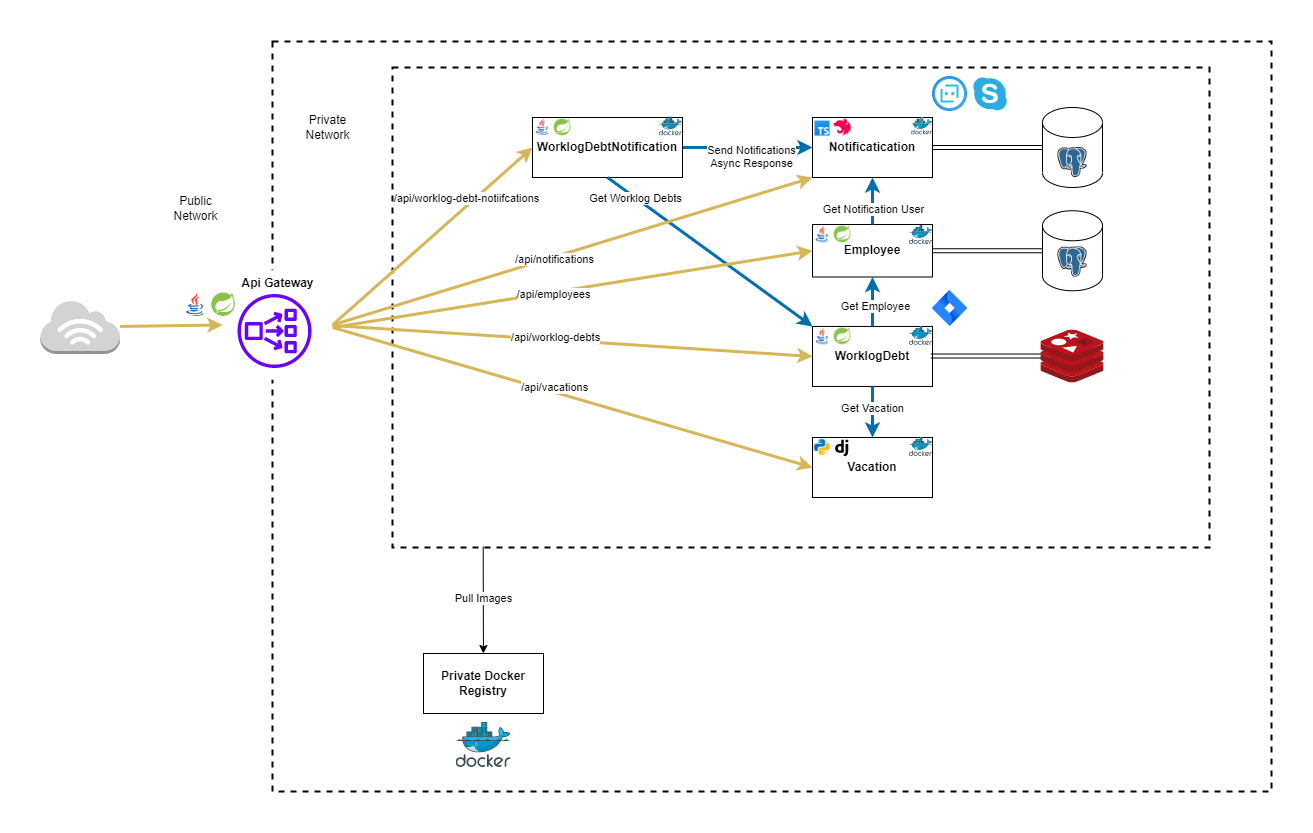

The diagram above was exported from draw.io. Its source (the exported page's mxGraphModel, read from the mxfile embedded in the PNG):
<mxGraphModel dx="3404" dy="915" grid="1" gridSize="10" guides="1" tooltips="1" connect="1" arrows="1" fold="1" page="1" pageScale="1" pageWidth="1654" pageHeight="1169" math="0" shadow="0">
  <root>
    <mxCell id="0" />
    <mxCell id="1" parent="0" />
    <mxCell id="z0x8acqBzdwWFALFTKWF-64" value="" style="rounded=0;whiteSpace=wrap;html=1;fontStyle=1;fillColor=none;strokeWidth=2;dashed=1;" vertex="1" parent="1">
      <mxGeometry x="-260" y="14" width="999" height="750" as="geometry" />
    </mxCell>
    <mxCell id="z0x8acqBzdwWFALFTKWF-65" value="" style="rounded=0;whiteSpace=wrap;html=1;fontStyle=1;fillColor=none;strokeWidth=2;dashed=1;" vertex="1" parent="1">
      <mxGeometry x="-140" y="40" width="817" height="480" as="geometry" />
    </mxCell>
    <mxCell id="z0x8acqBzdwWFALFTKWF-66" style="edgeStyle=none;shape=link;html=1;entryX=0;entryY=0.5;entryDx=0;entryDy=0;entryPerimeter=0;startArrow=none;startFill=0;endArrow=none;endFill=0;strokeWidth=1;" edge="1" parent="1" source="z0x8acqBzdwWFALFTKWF-113" target="z0x8acqBzdwWFALFTKWF-79">
      <mxGeometry relative="1" as="geometry">
        <mxPoint x="488" y="389" as="sourcePoint" />
      </mxGeometry>
    </mxCell>
    <mxCell id="z0x8acqBzdwWFALFTKWF-71" style="edgeStyle=none;html=1;exitX=1;exitY=0.5;exitDx=0;exitDy=0;entryX=0;entryY=0.5;entryDx=0;entryDy=0;entryPerimeter=0;startArrow=none;startFill=0;endArrow=none;endFill=0;strokeWidth=1;shape=link;" edge="1" parent="1" source="z0x8acqBzdwWFALFTKWF-139" target="z0x8acqBzdwWFALFTKWF-77">
      <mxGeometry relative="1" as="geometry" />
    </mxCell>
    <mxCell id="z0x8acqBzdwWFALFTKWF-72" value="&lt;b&gt;Vacation&lt;/b&gt;" style="rounded=0;whiteSpace=wrap;html=1;" vertex="1" parent="1">
      <mxGeometry x="280" y="410" width="120" height="60" as="geometry" />
    </mxCell>
    <mxCell id="z0x8acqBzdwWFALFTKWF-73" style="edgeStyle=none;html=1;exitX=1;exitY=0.5;exitDx=0;exitDy=0;entryX=0;entryY=0.5;entryDx=0;entryDy=0;fillColor=#1ba1e2;strokeColor=#006EAF;strokeWidth=3;" edge="1" parent="1" source="z0x8acqBzdwWFALFTKWF-76" target="z0x8acqBzdwWFALFTKWF-113">
      <mxGeometry relative="1" as="geometry">
        <mxPoint x="311" y="297.5" as="targetPoint" />
      </mxGeometry>
    </mxCell>
    <mxCell id="z0x8acqBzdwWFALFTKWF-74" value="&lt;br&gt;Send Notifications&lt;br&gt;Async Response" style="edgeLabel;html=1;align=center;verticalAlign=middle;resizable=0;points=[];" vertex="1" connectable="0" parent="z0x8acqBzdwWFALFTKWF-73">
      <mxGeometry x="0.052" y="-2" relative="1" as="geometry">
        <mxPoint as="offset" />
      </mxGeometry>
    </mxCell>
    <mxCell id="z0x8acqBzdwWFALFTKWF-76" value="&lt;font size=&quot;1&quot; style=&quot;&quot;&gt;&lt;b style=&quot;font-size: 12px;&quot;&gt;WorklogDebtNotification&lt;/b&gt;&lt;/font&gt;" style="rounded=0;whiteSpace=wrap;html=1;" vertex="1" parent="1">
      <mxGeometry y="90" width="150" height="60" as="geometry" />
    </mxCell>
    <mxCell id="z0x8acqBzdwWFALFTKWF-77" value="" style="shape=cylinder3;whiteSpace=wrap;html=1;boundedLbl=1;backgroundOutline=1;size=15;" vertex="1" parent="1">
      <mxGeometry x="510.01" y="183.25" width="60" height="80" as="geometry" />
    </mxCell>
    <mxCell id="z0x8acqBzdwWFALFTKWF-79" value="" style="shape=cylinder3;whiteSpace=wrap;html=1;boundedLbl=1;backgroundOutline=1;size=15;" vertex="1" parent="1">
      <mxGeometry x="510" y="80" width="60" height="80" as="geometry" />
    </mxCell>
    <mxCell id="z0x8acqBzdwWFALFTKWF-80" style="edgeStyle=none;html=1;exitX=1;exitY=0.5;exitDx=0;exitDy=0;entryX=0;entryY=0.5;entryDx=0;entryDy=0;startArrow=none;startFill=0;endArrow=classic;endFill=1;strokeWidth=3;fillColor=#fff2cc;strokeColor=#d6b656;" edge="1" parent="1" source="z0x8acqBzdwWFALFTKWF-99" target="z0x8acqBzdwWFALFTKWF-76">
      <mxGeometry relative="1" as="geometry">
        <mxPoint x="-190" y="290" as="sourcePoint" />
      </mxGeometry>
    </mxCell>
    <mxCell id="z0x8acqBzdwWFALFTKWF-81" value="/api/worklog-debt-notiifcations" style="edgeLabel;html=1;align=center;verticalAlign=middle;resizable=0;points=[];" vertex="1" connectable="0" parent="z0x8acqBzdwWFALFTKWF-80">
      <mxGeometry x="-0.0223" y="4" relative="1" as="geometry">
        <mxPoint x="39" y="-38" as="offset" />
      </mxGeometry>
    </mxCell>
    <mxCell id="z0x8acqBzdwWFALFTKWF-82" style="edgeStyle=none;html=1;exitX=1.003;exitY=0.523;exitDx=0;exitDy=0;entryX=0;entryY=0.5;entryDx=0;entryDy=0;startArrow=none;startFill=0;endArrow=classic;endFill=1;strokeWidth=3;fillColor=#fff2cc;strokeColor=#d6b656;exitPerimeter=0;" edge="1" parent="1" source="z0x8acqBzdwWFALFTKWF-99" target="z0x8acqBzdwWFALFTKWF-72">
      <mxGeometry relative="1" as="geometry">
        <mxPoint x="-190" y="290" as="sourcePoint" />
      </mxGeometry>
    </mxCell>
    <mxCell id="z0x8acqBzdwWFALFTKWF-83" value="/api/vacations" style="edgeLabel;html=1;align=center;verticalAlign=middle;resizable=0;points=[];" vertex="1" connectable="0" parent="z0x8acqBzdwWFALFTKWF-82">
      <mxGeometry x="-0.073" y="-1" relative="1" as="geometry">
        <mxPoint x="-1" y="-7" as="offset" />
      </mxGeometry>
    </mxCell>
    <mxCell id="z0x8acqBzdwWFALFTKWF-93" value="" style="shape=image;verticalLabelPosition=bottom;labelBackgroundColor=#ffffff;verticalAlign=top;aspect=fixed;imageAspect=0;image=https://upload.wikimedia.org/wikipedia/commons/thumb/2/29/Postgresql_elephant.svg/1200px-Postgresql_elephant.svg.png;" vertex="1" parent="1">
      <mxGeometry x="525.47" y="120" width="29.07" height="30" as="geometry" />
    </mxCell>
    <mxCell id="z0x8acqBzdwWFALFTKWF-94" value="" style="shape=image;verticalLabelPosition=bottom;labelBackgroundColor=#ffffff;verticalAlign=top;aspect=fixed;imageAspect=0;image=https://upload.wikimedia.org/wikipedia/commons/thumb/2/29/Postgresql_elephant.svg/1200px-Postgresql_elephant.svg.png;" vertex="1" parent="1">
      <mxGeometry x="525.47" y="219.5" width="29.07" height="30" as="geometry" />
    </mxCell>
    <mxCell id="z0x8acqBzdwWFALFTKWF-97" style="edgeStyle=none;html=1;entryX=0;entryY=0.5;entryDx=0;entryDy=0;startArrow=none;startFill=0;endArrow=classic;endFill=1;strokeWidth=3;fillColor=#fff2cc;strokeColor=#d6b656;" edge="1" parent="1" source="z0x8acqBzdwWFALFTKWF-98" target="z0x8acqBzdwWFALFTKWF-99">
      <mxGeometry relative="1" as="geometry">
        <mxPoint x="-310" y="290" as="targetPoint" />
      </mxGeometry>
    </mxCell>
    <mxCell id="z0x8acqBzdwWFALFTKWF-98" value="" style="outlineConnect=0;dashed=0;verticalLabelPosition=bottom;verticalAlign=top;align=center;html=1;shape=mxgraph.aws3.internet_3;fillColor=#D2D3D3;gradientColor=none;strokeColor=#B266FF;strokeWidth=2;" vertex="1" parent="1">
      <mxGeometry x="-492" y="272.5" width="79.5" height="54" as="geometry" />
    </mxCell>
    <mxCell id="z0x8acqBzdwWFALFTKWF-99" value="" style="ellipse;whiteSpace=wrap;html=1;aspect=fixed;strokeWidth=0;strokeColor=none;" vertex="1" parent="1">
      <mxGeometry x="-310" y="242.5" width="110" height="110" as="geometry" />
    </mxCell>
    <mxCell id="z0x8acqBzdwWFALFTKWF-100" value="" style="outlineConnect=0;dashed=0;verticalLabelPosition=bottom;verticalAlign=top;align=center;html=1;fontSize=12;fontStyle=0;aspect=fixed;pointerEvents=1;shape=mxgraph.aws4.network_load_balancer;fillColor=#6a00ff;strokeColor=#3700CC;fontColor=#ffffff;" vertex="1" parent="1">
      <mxGeometry x="-295" y="266.5" width="74" height="74" as="geometry" />
    </mxCell>
    <mxCell id="z0x8acqBzdwWFALFTKWF-101" value="Public &lt;br&gt;Network" style="text;html=1;align=center;verticalAlign=middle;resizable=0;points=[];autosize=1;strokeColor=none;" vertex="1" parent="1">
      <mxGeometry x="-364" y="165" width="54" height="32" as="geometry" />
    </mxCell>
    <mxCell id="z0x8acqBzdwWFALFTKWF-102" value="Private&lt;br&gt;Network" style="text;html=1;align=center;verticalAlign=middle;resizable=0;points=[];autosize=1;strokeColor=none;" vertex="1" parent="1">
      <mxGeometry x="-232" y="84" width="54" height="32" as="geometry" />
    </mxCell>
    <mxCell id="z0x8acqBzdwWFALFTKWF-104" value="" style="aspect=fixed;html=1;points=[];align=center;image;fontSize=12;image=img/lib/mscae/Docker.svg;strokeColor=#000000;strokeWidth=0;fillColor=none;" vertex="1" parent="1">
      <mxGeometry x="376.88" y="410" width="23.12" height="18.96" as="geometry" />
    </mxCell>
    <mxCell id="z0x8acqBzdwWFALFTKWF-106" style="edgeStyle=none;html=1;entryX=0.111;entryY=0.998;entryDx=0;entryDy=0;entryPerimeter=0;startArrow=classic;startFill=1;endArrow=none;endFill=0;strokeWidth=1;" edge="1" parent="1" source="z0x8acqBzdwWFALFTKWF-108" target="z0x8acqBzdwWFALFTKWF-65">
      <mxGeometry relative="1" as="geometry" />
    </mxCell>
    <mxCell id="z0x8acqBzdwWFALFTKWF-107" value="Pull Images" style="edgeLabel;html=1;align=center;verticalAlign=middle;resizable=0;points=[];" vertex="1" connectable="0" parent="z0x8acqBzdwWFALFTKWF-106">
      <mxGeometry x="0.2059" relative="1" as="geometry">
        <mxPoint x="-1" y="9" as="offset" />
      </mxGeometry>
    </mxCell>
    <mxCell id="z0x8acqBzdwWFALFTKWF-108" value="&lt;b&gt;Private Docker Registry&lt;/b&gt;" style="rounded=0;whiteSpace=wrap;html=1;" vertex="1" parent="1">
      <mxGeometry x="-109" y="626" width="120" height="60" as="geometry" />
    </mxCell>
    <mxCell id="z0x8acqBzdwWFALFTKWF-109" value="" style="aspect=fixed;html=1;points=[];align=center;image;fontSize=12;image=img/lib/mscae/Docker.svg;strokeColor=#000000;strokeWidth=0;fillColor=none;" vertex="1" parent="1">
      <mxGeometry x="-76.43" y="695" width="54.85" height="44.98" as="geometry" />
    </mxCell>
    <mxCell id="z0x8acqBzdwWFALFTKWF-113" value="&lt;b&gt;Notificatication&lt;/b&gt;" style="rounded=0;whiteSpace=wrap;html=1;" vertex="1" parent="1">
      <mxGeometry x="280" y="89.99999999999999" width="120" height="60" as="geometry" />
    </mxCell>
    <mxCell id="z0x8acqBzdwWFALFTKWF-114" value="" style="aspect=fixed;html=1;points=[];align=center;image;fontSize=12;image=img/lib/mscae/Docker.svg;strokeColor=#000000;strokeWidth=0;fillColor=none;" vertex="1" parent="1">
      <mxGeometry x="378.65999999999997" y="89.99999999999999" width="21.34" height="17.5" as="geometry" />
    </mxCell>
    <mxCell id="z0x8acqBzdwWFALFTKWF-120" value="&lt;b&gt;Api Gateway&lt;/b&gt;" style="text;html=1;align=center;verticalAlign=middle;resizable=0;points=[];autosize=1;strokeColor=none;" vertex="1" parent="1">
      <mxGeometry x="-305.5" y="240.5" width="100" height="30" as="geometry" />
    </mxCell>
    <mxCell id="z0x8acqBzdwWFALFTKWF-124" value="" style="image;aspect=fixed;html=1;points=[];align=center;fontSize=12;image=img/lib/azure2/ai_machine_learning/Bot_Services.svg;" vertex="1" parent="1">
      <mxGeometry x="400.00000000000006" y="49" width="35" height="35" as="geometry" />
    </mxCell>
    <mxCell id="z0x8acqBzdwWFALFTKWF-126" value="&lt;font style=&quot;font-size: 12px;&quot;&gt;&lt;b&gt;WorklogDebt&lt;/b&gt;&lt;/font&gt;" style="rounded=0;whiteSpace=wrap;html=1;" vertex="1" parent="1">
      <mxGeometry x="280" y="298.96" width="120" height="60" as="geometry" />
    </mxCell>
    <mxCell id="z0x8acqBzdwWFALFTKWF-127" value="" style="aspect=fixed;html=1;points=[];align=center;image;fontSize=12;image=img/lib/mscae/Docker.svg;strokeColor=#000000;strokeWidth=0;fillColor=none;" vertex="1" parent="1">
      <mxGeometry x="376.88" y="298.96" width="23.12" height="18.96" as="geometry" />
    </mxCell>
    <mxCell id="z0x8acqBzdwWFALFTKWF-135" style="edgeStyle=none;html=1;entryX=0;entryY=0.5;entryDx=0;entryDy=0;startArrow=none;startFill=0;endArrow=classic;endFill=1;strokeWidth=3;fillColor=#fff2cc;strokeColor=#d6b656;" edge="1" parent="1" target="z0x8acqBzdwWFALFTKWF-126">
      <mxGeometry relative="1" as="geometry">
        <mxPoint x="-200" y="298" as="sourcePoint" />
        <mxPoint x="132" y="440" as="targetPoint" />
      </mxGeometry>
    </mxCell>
    <mxCell id="z0x8acqBzdwWFALFTKWF-136" value="/api/worklog-debts" style="edgeLabel;html=1;align=center;verticalAlign=middle;resizable=0;points=[];" vertex="1" connectable="0" parent="z0x8acqBzdwWFALFTKWF-135">
      <mxGeometry x="-0.073" y="-1" relative="1" as="geometry">
        <mxPoint x="-1" y="-4" as="offset" />
      </mxGeometry>
    </mxCell>
    <mxCell id="z0x8acqBzdwWFALFTKWF-139" value="&lt;font style=&quot;font-size: 12px;&quot;&gt;&lt;b&gt;Employee&lt;/b&gt;&lt;/font&gt;" style="rounded=0;whiteSpace=wrap;html=1;" vertex="1" parent="1">
      <mxGeometry x="280" y="197" width="120" height="52.5" as="geometry" />
    </mxCell>
    <mxCell id="z0x8acqBzdwWFALFTKWF-140" value="" style="aspect=fixed;html=1;points=[];align=center;image;fontSize=12;image=img/lib/mscae/Docker.svg;strokeColor=#000000;strokeWidth=0;fillColor=none;" vertex="1" parent="1">
      <mxGeometry x="376.88" y="198.04" width="23.12" height="18.96" as="geometry" />
    </mxCell>
    <mxCell id="z0x8acqBzdwWFALFTKWF-143" style="edgeStyle=none;html=1;fillColor=#1ba1e2;strokeColor=#006EAF;strokeWidth=3;entryX=0.5;entryY=1;entryDx=0;entryDy=0;exitX=0.5;exitY=0;exitDx=0;exitDy=0;" edge="1" parent="1" source="z0x8acqBzdwWFALFTKWF-126" target="z0x8acqBzdwWFALFTKWF-139">
      <mxGeometry relative="1" as="geometry">
        <mxPoint x="160" y="240" as="targetPoint" />
        <mxPoint x="120" y="327" as="sourcePoint" />
      </mxGeometry>
    </mxCell>
    <mxCell id="z0x8acqBzdwWFALFTKWF-144" value="Get Employee" style="edgeLabel;html=1;align=center;verticalAlign=middle;resizable=0;points=[];" vertex="1" connectable="0" parent="z0x8acqBzdwWFALFTKWF-143">
      <mxGeometry x="0.052" y="-2" relative="1" as="geometry">
        <mxPoint y="6" as="offset" />
      </mxGeometry>
    </mxCell>
    <mxCell id="z0x8acqBzdwWFALFTKWF-145" style="edgeStyle=none;html=1;exitX=0.5;exitY=1;exitDx=0;exitDy=0;fillColor=#1ba1e2;strokeColor=#006EAF;strokeWidth=3;entryX=0.5;entryY=0;entryDx=0;entryDy=0;" edge="1" parent="1" source="z0x8acqBzdwWFALFTKWF-126" target="z0x8acqBzdwWFALFTKWF-72">
      <mxGeometry relative="1" as="geometry">
        <mxPoint x="200" y="402" as="targetPoint" />
        <mxPoint x="200" y="320" as="sourcePoint" />
      </mxGeometry>
    </mxCell>
    <mxCell id="z0x8acqBzdwWFALFTKWF-146" value="Get Vacation" style="edgeLabel;html=1;align=center;verticalAlign=middle;resizable=0;points=[];" vertex="1" connectable="0" parent="z0x8acqBzdwWFALFTKWF-145">
      <mxGeometry x="0.052" y="-2" relative="1" as="geometry">
        <mxPoint x="1" y="-5" as="offset" />
      </mxGeometry>
    </mxCell>
    <mxCell id="z0x8acqBzdwWFALFTKWF-147" style="edgeStyle=none;html=1;exitX=0.5;exitY=1;exitDx=0;exitDy=0;fillColor=#1ba1e2;strokeColor=#006EAF;strokeWidth=3;entryX=0;entryY=0;entryDx=0;entryDy=0;" edge="1" parent="1" source="z0x8acqBzdwWFALFTKWF-76" target="z0x8acqBzdwWFALFTKWF-126">
      <mxGeometry relative="1" as="geometry">
        <mxPoint x="210" y="327" as="targetPoint" />
        <mxPoint x="250" y="180" as="sourcePoint" />
      </mxGeometry>
    </mxCell>
    <mxCell id="z0x8acqBzdwWFALFTKWF-148" value="Get Worklog Debts" style="edgeLabel;html=1;align=center;verticalAlign=middle;resizable=0;points=[];" vertex="1" connectable="0" parent="z0x8acqBzdwWFALFTKWF-147">
      <mxGeometry x="0.052" y="-2" relative="1" as="geometry">
        <mxPoint x="-80" y="-60" as="offset" />
      </mxGeometry>
    </mxCell>
    <mxCell id="z0x8acqBzdwWFALFTKWF-150" value="" style="aspect=fixed;html=1;points=[];align=center;image;fontSize=12;image=img/lib/mscae/Docker.svg;strokeColor=#000000;strokeWidth=0;fillColor=none;" vertex="1" parent="1">
      <mxGeometry x="126.88" y="89.47999999999999" width="23.12" height="18.96" as="geometry" />
    </mxCell>
    <mxCell id="z0x8acqBzdwWFALFTKWF-152" style="edgeStyle=none;html=1;entryX=0;entryY=0.5;entryDx=0;entryDy=0;startArrow=none;startFill=0;endArrow=classic;endFill=1;strokeWidth=3;fillColor=#fff2cc;strokeColor=#d6b656;" edge="1" parent="1" target="z0x8acqBzdwWFALFTKWF-139">
      <mxGeometry relative="1" as="geometry">
        <mxPoint x="-200" y="300" as="sourcePoint" />
        <mxPoint x="58" y="472" as="targetPoint" />
      </mxGeometry>
    </mxCell>
    <mxCell id="z0x8acqBzdwWFALFTKWF-153" value="/api/employees" style="edgeLabel;html=1;align=center;verticalAlign=middle;resizable=0;points=[];" vertex="1" connectable="0" parent="z0x8acqBzdwWFALFTKWF-152">
      <mxGeometry x="-0.073" y="-1" relative="1" as="geometry">
        <mxPoint x="-2" y="1" as="offset" />
      </mxGeometry>
    </mxCell>
    <mxCell id="z0x8acqBzdwWFALFTKWF-154" style="edgeStyle=none;html=1;exitX=0.5;exitY=0;exitDx=0;exitDy=0;fillColor=#1ba1e2;strokeColor=#006EAF;strokeWidth=3;entryX=0.5;entryY=1;entryDx=0;entryDy=0;" edge="1" parent="1" source="z0x8acqBzdwWFALFTKWF-139" target="z0x8acqBzdwWFALFTKWF-113">
      <mxGeometry relative="1" as="geometry">
        <mxPoint x="190" y="337" as="targetPoint" />
        <mxPoint x="190" y="170" as="sourcePoint" />
      </mxGeometry>
    </mxCell>
    <mxCell id="z0x8acqBzdwWFALFTKWF-155" value="Get Notification User" style="edgeLabel;html=1;align=center;verticalAlign=middle;resizable=0;points=[];" vertex="1" connectable="0" parent="z0x8acqBzdwWFALFTKWF-154">
      <mxGeometry x="0.052" y="-2" relative="1" as="geometry">
        <mxPoint x="-2" y="9" as="offset" />
      </mxGeometry>
    </mxCell>
    <mxCell id="z0x8acqBzdwWFALFTKWF-157" value="" style="image;image=img/lib/atlassian/Jira_Software_Logo.svg;html=1;" vertex="1" parent="1">
      <mxGeometry x="400" y="262.96" width="35" height="36" as="geometry" />
    </mxCell>
    <mxCell id="z0x8acqBzdwWFALFTKWF-158" value="" style="dashed=0;outlineConnect=0;html=1;align=center;labelPosition=center;verticalLabelPosition=bottom;verticalAlign=top;shape=mxgraph.weblogos.skype;fillColor=#2AACE2;strokeColor=none" vertex="1" parent="1">
      <mxGeometry x="440" y="48.99999999999997" width="35" height="35" as="geometry" />
    </mxCell>
    <mxCell id="z0x8acqBzdwWFALFTKWF-163" value="" style="shape=image;verticalLabelPosition=bottom;verticalAlign=top;imageAspect=0;aspect=fixed;image=data:image/png,(base64 omitted: 1648 chars)" vertex="1" parent="1">
      <mxGeometry x="280" y="91.03999999999999" width="20" height="20" as="geometry" />
    </mxCell>
    <mxCell id="z0x8acqBzdwWFALFTKWF-164" value="" style="shape=image;verticalLabelPosition=bottom;verticalAlign=top;imageAspect=0;aspect=fixed;image=data:image/png,(base64 omitted: 1472 chars)" vertex="1" parent="1">
      <mxGeometry x="300" y="90" width="20" height="20" as="geometry" />
    </mxCell>
    <mxCell id="z0x8acqBzdwWFALFTKWF-165" value="" style="shape=image;verticalLabelPosition=bottom;verticalAlign=top;imageAspect=0;aspect=fixed;image=data:image/png,(base64 omitted: 2008 chars)" vertex="1" parent="1">
      <mxGeometry x="280" y="298.96" width="20" height="20" as="geometry" />
    </mxCell>
    <mxCell id="z0x8acqBzdwWFALFTKWF-166" value="" style="shape=image;verticalLabelPosition=bottom;verticalAlign=top;imageAspect=0;aspect=fixed;image=data:image/png,(base64 omitted: 1844 chars)" vertex="1" parent="1">
      <mxGeometry x="300" y="298.96" width="20" height="20" as="geometry" />
    </mxCell>
    <mxCell id="z0x8acqBzdwWFALFTKWF-168" value="" style="shape=image;verticalLabelPosition=bottom;verticalAlign=top;imageAspect=0;aspect=fixed;image=data:image/png,(base64 omitted: 2008 chars)" vertex="1" parent="1">
      <mxGeometry x="280" y="196.99999999999997" width="20" height="20" as="geometry" />
    </mxCell>
    <mxCell id="z0x8acqBzdwWFALFTKWF-169" value="" style="shape=image;verticalLabelPosition=bottom;verticalAlign=top;imageAspect=0;aspect=fixed;image=data:image/png,(base64 omitted: 1844 chars)" vertex="1" parent="1">
      <mxGeometry x="300" y="196.99999999999997" width="20" height="20" as="geometry" />
    </mxCell>
    <mxCell id="z0x8acqBzdwWFALFTKWF-170" value="" style="shape=image;verticalLabelPosition=bottom;verticalAlign=top;imageAspect=0;aspect=fixed;image=data:image/png,(base64 omitted: 2008 chars)" vertex="1" parent="1">
      <mxGeometry y="89.48" width="20" height="20" as="geometry" />
    </mxCell>
    <mxCell id="z0x8acqBzdwWFALFTKWF-171" value="" style="shape=image;verticalLabelPosition=bottom;verticalAlign=top;imageAspect=0;aspect=fixed;image=data:image/png,(base64 omitted: 1844 chars)" vertex="1" parent="1">
      <mxGeometry x="20" y="89.99999999999997" width="20" height="20" as="geometry" />
    </mxCell>
    <mxCell id="z0x8acqBzdwWFALFTKWF-179" style="edgeStyle=none;html=1;entryX=0;entryY=1;entryDx=0;entryDy=0;startArrow=none;startFill=0;endArrow=classic;endFill=1;strokeWidth=3;fillColor=#fff2cc;strokeColor=#d6b656;exitX=1;exitY=0.5;exitDx=0;exitDy=0;" edge="1" parent="1" source="z0x8acqBzdwWFALFTKWF-99" target="z0x8acqBzdwWFALFTKWF-113">
      <mxGeometry relative="1" as="geometry">
        <mxPoint x="-199" y="261.75" as="sourcePoint" />
        <mxPoint x="281" y="184.75" as="targetPoint" />
      </mxGeometry>
    </mxCell>
    <mxCell id="z0x8acqBzdwWFALFTKWF-180" value="/api/notifications" style="edgeLabel;html=1;align=center;verticalAlign=middle;resizable=0;points=[];" vertex="1" connectable="0" parent="z0x8acqBzdwWFALFTKWF-179">
      <mxGeometry x="-0.073" y="-1" relative="1" as="geometry">
        <mxPoint x="-2" y="1" as="offset" />
      </mxGeometry>
    </mxCell>
    <mxCell id="z0x8acqBzdwWFALFTKWF-182" value="" style="image;sketch=0;aspect=fixed;html=1;points=[];align=center;fontSize=12;image=img/lib/mscae/Cache_Redis_Product.svg;" vertex="1" parent="1">
      <mxGeometry x="508.37999999999994" y="302.4" width="63.24" height="53.12" as="geometry" />
    </mxCell>
    <mxCell id="z0x8acqBzdwWFALFTKWF-183" style="edgeStyle=none;html=1;exitX=1;exitY=0.5;exitDx=0;exitDy=0;entryX=0;entryY=0.5;entryDx=0;entryDy=0;entryPerimeter=0;startArrow=none;startFill=0;endArrow=none;endFill=0;strokeWidth=1;shape=link;" edge="1" parent="1">
      <mxGeometry relative="1" as="geometry">
        <mxPoint x="398.38" y="328.53" as="sourcePoint" />
        <mxPoint x="508.38" y="328.53" as="targetPoint" />
      </mxGeometry>
    </mxCell>
    <mxCell id="z0x8acqBzdwWFALFTKWF-187" value="" style="shape=image;verticalLabelPosition=bottom;verticalAlign=top;imageAspect=0;aspect=fixed;image=data:image/png,(base64 omitted: 1164 chars)" vertex="1" parent="1">
      <mxGeometry x="280" y="410" width="20" height="20" as="geometry" />
    </mxCell>
    <mxCell id="z0x8acqBzdwWFALFTKWF-188" value="" style="shape=image;verticalLabelPosition=bottom;verticalAlign=top;imageAspect=0;aspect=fixed;image=data:image/svg+xml,(base64 omitted: 988 chars)" vertex="1" parent="1">
      <mxGeometry x="299.5" y="410" width="21" height="21" as="geometry" />
    </mxCell>
    <mxCell id="z0x8acqBzdwWFALFTKWF-189" value="" style="shape=image;verticalLabelPosition=bottom;verticalAlign=top;imageAspect=0;aspect=fixed;image=data:image/png,(base64 omitted: 1844 chars)" vertex="1" parent="1">
      <mxGeometry x="-323" y="263.25" width="28" height="28" as="geometry" />
    </mxCell>
    <mxCell id="z0x8acqBzdwWFALFTKWF-190" value="" style="shape=image;verticalLabelPosition=bottom;verticalAlign=top;imageAspect=0;aspect=fixed;image=data:image/png,(base64 omitted: 2008 chars)" vertex="1" parent="1">
      <mxGeometry x="-351" y="263.25" width="28" height="28" as="geometry" />
    </mxCell>
  </root>
</mxGraphModel>